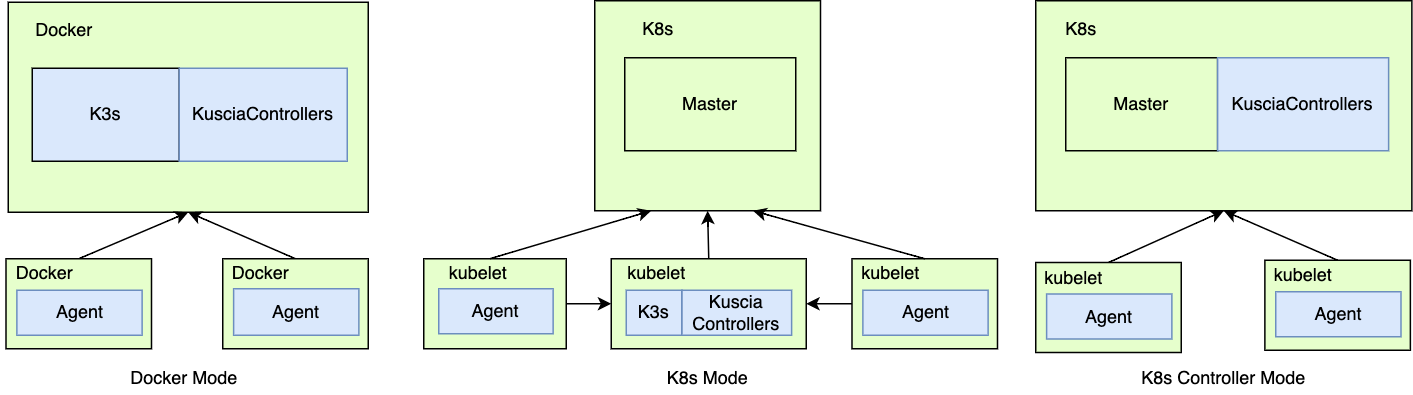

The diagram above was exported from draw.io. Its source (the exported page's mxGraphModel, read from the mxfile embedded in the PNG):
<mxGraphModel dx="1239" dy="-41" grid="0" gridSize="10" guides="1" tooltips="1" connect="1" arrows="1" fold="1" page="1" pageScale="1" pageWidth="827" pageHeight="1169" math="0" shadow="0">
  <root>
    <mxCell id="0" />
    <mxCell id="1" parent="0" />
    <mxCell id="2" value="" style="rounded=0;whiteSpace=wrap;html=1;sketch=0;labelBackgroundColor=none;container=0;fillColor=#E6FFCC;" vertex="1" parent="1">
      <mxGeometry x="898" y="2499" width="240" height="140" as="geometry" />
    </mxCell>
    <mxCell id="3" value="K3s" style="rounded=0;whiteSpace=wrap;html=1;sketch=0;labelBackgroundColor=none;container=0;fillColor=#DAE8FC;" vertex="1" parent="1">
      <mxGeometry x="914" y="2543" width="98" height="62" as="geometry" />
    </mxCell>
    <mxCell id="4" value="Docker" style="text;html=1;resizable=0;autosize=1;align=center;verticalAlign=middle;points=[];fillColor=none;strokeColor=none;rounded=0;" vertex="1" parent="1">
      <mxGeometry x="906.5" y="2505" width="56" height="26" as="geometry" />
    </mxCell>
    <mxCell id="5" value="KusciaControllers" style="rounded=0;whiteSpace=wrap;html=1;sketch=0;labelBackgroundColor=none;container=0;fillColor=#DAE8FC;strokeColor=#6c8ebf;" vertex="1" parent="1">
      <mxGeometry x="1012" y="2543" width="112" height="62" as="geometry" />
    </mxCell>
    <mxCell id="6" value="" style="endArrow=classic;html=1;rounded=0;labelBackgroundColor=none;strokeColor=#000000;fontSize=12;curved=1;exitX=0.5;exitY=0;exitDx=0;exitDy=0;entryX=0.5;entryY=1;entryDx=0;entryDy=0;" edge="1" source="34" target="2" parent="1">
      <mxGeometry width="50" height="50" relative="1" as="geometry">
        <mxPoint x="930.5" y="2701" as="sourcePoint" />
        <mxPoint x="1024.75" y="2629" as="targetPoint" />
      </mxGeometry>
    </mxCell>
    <mxCell id="7" value="" style="endArrow=classic;html=1;rounded=0;labelBackgroundColor=none;strokeColor=#000000;fontSize=12;curved=1;entryX=0.5;entryY=1;entryDx=0;entryDy=0;exitX=0.5;exitY=0;exitDx=0;exitDy=0;" edge="1" source="37" target="2" parent="1">
      <mxGeometry width="50" height="50" relative="1" as="geometry">
        <mxPoint x="1110.25" y="2679" as="sourcePoint" />
        <mxPoint x="1027.95" y="2639.9799999999996" as="targetPoint" />
      </mxGeometry>
    </mxCell>
    <mxCell id="8" value="" style="rounded=0;whiteSpace=wrap;html=1;sketch=0;labelBackgroundColor=none;container=0;fillColor=#E6FFCC;" vertex="1" parent="1">
      <mxGeometry x="1583" y="2498" width="250.75" height="140" as="geometry" />
    </mxCell>
    <mxCell id="9" value="Master" style="rounded=0;whiteSpace=wrap;html=1;sketch=0;labelBackgroundColor=none;container=0;fillColor=#E6FFCC;" vertex="1" parent="1">
      <mxGeometry x="1603" y="2536" width="101.25" height="62" as="geometry" />
    </mxCell>
    <mxCell id="10" value="K8s" style="text;html=1;resizable=0;autosize=1;align=center;verticalAlign=middle;points=[];fillColor=none;strokeColor=none;rounded=0;" vertex="1" parent="1">
      <mxGeometry x="1597.75" y="2508" width="31" height="18" as="geometry" />
    </mxCell>
    <mxCell id="11" value="KusciaControllers" style="rounded=0;whiteSpace=wrap;html=1;sketch=0;labelBackgroundColor=none;container=0;fillColor=#dae8fc;strokeColor=#6c8ebf;" vertex="1" parent="1">
      <mxGeometry x="1704.25" y="2536" width="114" height="62" as="geometry" />
    </mxCell>
    <mxCell id="12" value="" style="endArrow=classic;html=1;rounded=0;labelBackgroundColor=none;strokeColor=#000000;fontSize=12;curved=1;exitX=0.5;exitY=0;exitDx=0;exitDy=0;entryX=0.5;entryY=1;entryDx=0;entryDy=0;" edge="1" source="41" target="8" parent="1">
      <mxGeometry width="50" height="50" relative="1" as="geometry">
        <mxPoint x="1616.25" y="2679" as="sourcePoint" />
        <mxPoint x="1703" y="2629" as="targetPoint" />
      </mxGeometry>
    </mxCell>
    <mxCell id="13" value="" style="endArrow=classic;html=1;rounded=0;labelBackgroundColor=none;strokeColor=#000000;fontSize=12;curved=1;entryX=0.5;entryY=1;entryDx=0;entryDy=0;exitX=0.5;exitY=0;exitDx=0;exitDy=0;" edge="1" source="44" target="8" parent="1">
      <mxGeometry width="50" height="50" relative="1" as="geometry">
        <mxPoint x="1788.5" y="2679" as="sourcePoint" />
        <mxPoint x="1706.1999999999998" y="2639.9799999999996" as="targetPoint" />
      </mxGeometry>
    </mxCell>
    <mxCell id="14" value="" style="rounded=0;whiteSpace=wrap;html=1;sketch=0;labelBackgroundColor=none;container=0;fillColor=#E6FFCC;" vertex="1" parent="1">
      <mxGeometry x="1289" y="2498" width="150.5" height="140" as="geometry" />
    </mxCell>
    <mxCell id="15" value="Master" style="rounded=0;whiteSpace=wrap;html=1;sketch=0;labelBackgroundColor=none;container=0;fillColor=#E6FFCC;" vertex="1" parent="1">
      <mxGeometry x="1309" y="2536" width="114" height="62" as="geometry" />
    </mxCell>
    <mxCell id="16" value="K8s" style="text;html=1;resizable=0;autosize=1;align=center;verticalAlign=middle;points=[];fillColor=none;strokeColor=none;rounded=0;" vertex="1" parent="1">
      <mxGeometry x="1315.5" y="2508" width="31" height="18" as="geometry" />
    </mxCell>
    <mxCell id="17" value="" style="rounded=0;whiteSpace=wrap;html=1;sketch=0;labelBackgroundColor=none;container=0;fillColor=#E6FFCC;" vertex="1" parent="1">
      <mxGeometry x="1300" y="2670" width="130" height="60" as="geometry" />
    </mxCell>
    <mxCell id="18" value="Kuscia&lt;br&gt;Controllers" style="rounded=0;whiteSpace=wrap;html=1;sketch=0;labelBackgroundColor=none;container=0;fillColor=#dae8fc;strokeColor=#6c8ebf;" vertex="1" parent="1">
      <mxGeometry x="1347" y="2691" width="73.25" height="30" as="geometry" />
    </mxCell>
    <mxCell id="19" value="kubelet" style="text;html=1;resizable=0;autosize=1;align=center;verticalAlign=middle;points=[];fillColor=none;strokeColor=none;rounded=0;" vertex="1" parent="1">
      <mxGeometry x="1299.5" y="2665" width="60" height="30" as="geometry" />
    </mxCell>
    <mxCell id="20" value="" style="rounded=0;whiteSpace=wrap;html=1;sketch=0;labelBackgroundColor=none;container=0;fillColor=#E6FFCC;" vertex="1" parent="1">
      <mxGeometry x="1460.5" y="2670" width="97" height="60" as="geometry" />
    </mxCell>
    <mxCell id="21" value="Agent" style="rounded=0;whiteSpace=wrap;html=1;sketch=0;labelBackgroundColor=none;container=0;fillColor=#dae8fc;strokeColor=#6c8ebf;" vertex="1" parent="1">
      <mxGeometry x="1467.75" y="2691" width="83.5" height="30" as="geometry" />
    </mxCell>
    <mxCell id="22" value="kubelet" style="text;html=1;resizable=0;autosize=1;align=center;verticalAlign=middle;points=[];fillColor=none;strokeColor=none;rounded=0;" vertex="1" parent="1">
      <mxGeometry x="1455.5" y="2665" width="60" height="30" as="geometry" />
    </mxCell>
    <mxCell id="23" value="" style="rounded=0;whiteSpace=wrap;html=1;sketch=0;labelBackgroundColor=none;container=0;fillColor=#E6FFCC;" vertex="1" parent="1">
      <mxGeometry x="1175" y="2670" width="95" height="60" as="geometry" />
    </mxCell>
    <mxCell id="24" value="Agent" style="rounded=0;whiteSpace=wrap;html=1;sketch=0;labelBackgroundColor=none;container=0;fillColor=#dae8fc;strokeColor=#6c8ebf;" vertex="1" parent="1">
      <mxGeometry x="1185" y="2690" width="76.26" height="30" as="geometry" />
    </mxCell>
    <mxCell id="25" value="kubelet" style="text;html=1;resizable=0;autosize=1;align=center;verticalAlign=middle;points=[];fillColor=none;strokeColor=none;rounded=0;" vertex="1" parent="1">
      <mxGeometry x="1180.5" y="2665" width="60" height="30" as="geometry" />
    </mxCell>
    <mxCell id="26" value="" style="endArrow=classic;html=1;rounded=0;labelBackgroundColor=none;strokeColor=#000000;fontSize=12;curved=1;exitX=0;exitY=0.5;exitDx=0;exitDy=0;entryX=1;entryY=0.5;entryDx=0;entryDy=0;" edge="1" source="20" target="17" parent="1">
      <mxGeometry width="50" height="50" relative="1" as="geometry">
        <mxPoint x="1646.5" y="2725" as="sourcePoint" />
        <mxPoint x="1406.5" y="2702" as="targetPoint" />
      </mxGeometry>
    </mxCell>
    <mxCell id="27" value="" style="endArrow=classic;html=1;rounded=0;labelBackgroundColor=none;strokeColor=#000000;fontSize=12;curved=1;exitX=1;exitY=0.5;exitDx=0;exitDy=0;entryX=0;entryY=0.5;entryDx=0;entryDy=0;" edge="1" source="23" target="17" parent="1">
      <mxGeometry width="50" height="50" relative="1" as="geometry">
        <mxPoint x="1445.5" y="2712" as="sourcePoint" />
        <mxPoint x="1336.5" y="2812" as="targetPoint" />
      </mxGeometry>
    </mxCell>
    <mxCell id="28" value="" style="endArrow=classic;html=1;rounded=0;labelBackgroundColor=none;strokeColor=#000000;fontSize=12;curved=1;entryX=0.25;entryY=1;entryDx=0;entryDy=0;exitX=0.464;exitY=0;exitDx=0;exitDy=0;exitPerimeter=0;" edge="1" source="23" target="14" parent="1">
      <mxGeometry width="50" height="50" relative="1" as="geometry">
        <mxPoint x="1486.5" y="2672" as="sourcePoint" />
        <mxPoint x="1419.5" y="2710" as="targetPoint" />
      </mxGeometry>
    </mxCell>
    <mxCell id="29" value="" style="endArrow=classic;html=1;rounded=0;labelBackgroundColor=none;strokeColor=#000000;fontSize=12;curved=1;entryX=0.5;entryY=1;entryDx=0;entryDy=0;exitX=0.5;exitY=0;exitDx=0;exitDy=0;" edge="1" source="17" target="14" parent="1">
      <mxGeometry width="50" height="50" relative="1" as="geometry">
        <mxPoint x="1396.5" y="2662" as="sourcePoint" />
        <mxPoint x="1327.625" y="2641" as="targetPoint" />
      </mxGeometry>
    </mxCell>
    <mxCell id="30" value="" style="endArrow=classic;html=1;rounded=0;labelBackgroundColor=none;strokeColor=#000000;fontSize=12;curved=1;entryX=0.701;entryY=1;entryDx=0;entryDy=0;entryPerimeter=0;exitX=0.5;exitY=0;exitDx=0;exitDy=0;" edge="1" source="20" target="14" parent="1">
      <mxGeometry width="50" height="50" relative="1" as="geometry">
        <mxPoint x="1516.5" y="2642" as="sourcePoint" />
        <mxPoint x="1370.25" y="2641" as="targetPoint" />
      </mxGeometry>
    </mxCell>
    <mxCell id="31" value="Docker Mode" style="text;html=1;resizable=0;autosize=1;align=center;verticalAlign=middle;points=[];fillColor=none;strokeColor=none;rounded=0;strokeWidth=2;fontSize=12;labelBackgroundColor=none;" vertex="1" parent="1">
      <mxGeometry x="974.25" y="2741" width="81" height="18" as="geometry" />
    </mxCell>
    <mxCell id="32" value="K8s Mode" style="text;html=1;resizable=0;autosize=1;align=center;verticalAlign=middle;points=[];fillColor=none;strokeColor=none;rounded=0;strokeWidth=2;fontSize=12;labelBackgroundColor=none;" vertex="1" parent="1">
      <mxGeometry x="1332.25" y="2741" width="64" height="18" as="geometry" />
    </mxCell>
    <mxCell id="33" value="K8s Controller Mode" style="text;html=1;resizable=0;autosize=1;align=center;verticalAlign=middle;points=[];fillColor=none;strokeColor=none;rounded=0;strokeWidth=2;fontSize=12;labelBackgroundColor=none;" vertex="1" parent="1">
      <mxGeometry x="1648.88" y="2741" width="119" height="18" as="geometry" />
    </mxCell>
    <mxCell id="34" value="" style="rounded=0;whiteSpace=wrap;html=1;sketch=0;labelBackgroundColor=none;container=0;fillColor=#E6FFCC;" vertex="1" parent="1">
      <mxGeometry x="896.5" y="2670" width="97" height="60" as="geometry" />
    </mxCell>
    <mxCell id="35" value="Agent" style="rounded=0;whiteSpace=wrap;html=1;sketch=0;labelBackgroundColor=none;container=0;fillColor=#dae8fc;strokeColor=#6c8ebf;" vertex="1" parent="1">
      <mxGeometry x="903.75" y="2691" width="83.5" height="30" as="geometry" />
    </mxCell>
    <mxCell id="36" value="Docker" style="text;html=1;resizable=0;autosize=1;align=center;verticalAlign=middle;points=[];fillColor=none;strokeColor=none;rounded=0;" vertex="1" parent="1">
      <mxGeometry x="893.5" y="2667" width="56" height="26" as="geometry" />
    </mxCell>
    <mxCell id="37" value="" style="rounded=0;whiteSpace=wrap;html=1;sketch=0;labelBackgroundColor=none;container=0;fillColor=#E6FFCC;" vertex="1" parent="1">
      <mxGeometry x="1041" y="2670" width="97" height="60" as="geometry" />
    </mxCell>
    <mxCell id="38" value="Agent" style="rounded=0;whiteSpace=wrap;html=1;sketch=0;labelBackgroundColor=none;container=0;fillColor=#dae8fc;strokeColor=#6c8ebf;" vertex="1" parent="1">
      <mxGeometry x="1048.25" y="2690" width="83.5" height="31" as="geometry" />
    </mxCell>
    <mxCell id="39" value="Docker" style="text;html=1;resizable=0;autosize=1;align=center;verticalAlign=middle;points=[];fillColor=none;strokeColor=none;rounded=0;" vertex="1" parent="1">
      <mxGeometry x="1038" y="2667" width="56" height="26" as="geometry" />
    </mxCell>
    <mxCell id="40" value="K3s" style="rounded=0;whiteSpace=wrap;html=1;sketch=0;labelBackgroundColor=none;container=0;fillColor=#dae8fc;strokeColor=#6c8ebf;" vertex="1" parent="1">
      <mxGeometry x="1310" y="2691" width="37" height="30" as="geometry" />
    </mxCell>
    <mxCell id="41" value="" style="rounded=0;whiteSpace=wrap;html=1;sketch=0;labelBackgroundColor=none;container=0;fillColor=#E6FFCC;" vertex="1" parent="1">
      <mxGeometry x="1583" y="2672.5" width="97" height="60" as="geometry" />
    </mxCell>
    <mxCell id="42" value="Agent" style="rounded=0;whiteSpace=wrap;html=1;sketch=0;labelBackgroundColor=none;container=0;fillColor=#dae8fc;strokeColor=#6c8ebf;" vertex="1" parent="1">
      <mxGeometry x="1590.25" y="2693.5" width="83.5" height="30" as="geometry" />
    </mxCell>
    <mxCell id="43" value="kubelet" style="text;html=1;resizable=0;autosize=1;align=center;verticalAlign=middle;points=[];fillColor=none;strokeColor=none;rounded=0;" vertex="1" parent="1">
      <mxGeometry x="1578" y="2667.5" width="60" height="30" as="geometry" />
    </mxCell>
    <mxCell id="44" value="" style="rounded=0;whiteSpace=wrap;html=1;sketch=0;labelBackgroundColor=none;container=0;fillColor=#E6FFCC;" vertex="1" parent="1">
      <mxGeometry x="1735.75" y="2671" width="97" height="60" as="geometry" />
    </mxCell>
    <mxCell id="45" value="Agent" style="rounded=0;whiteSpace=wrap;html=1;sketch=0;labelBackgroundColor=none;container=0;fillColor=#dae8fc;strokeColor=#6c8ebf;" vertex="1" parent="1">
      <mxGeometry x="1743" y="2692" width="83.5" height="30" as="geometry" />
    </mxCell>
    <mxCell id="46" value="kubelet" style="text;html=1;resizable=0;autosize=1;align=center;verticalAlign=middle;points=[];fillColor=none;strokeColor=none;rounded=0;" vertex="1" parent="1">
      <mxGeometry x="1730.75" y="2666" width="60" height="30" as="geometry" />
    </mxCell>
  </root>
</mxGraphModel>